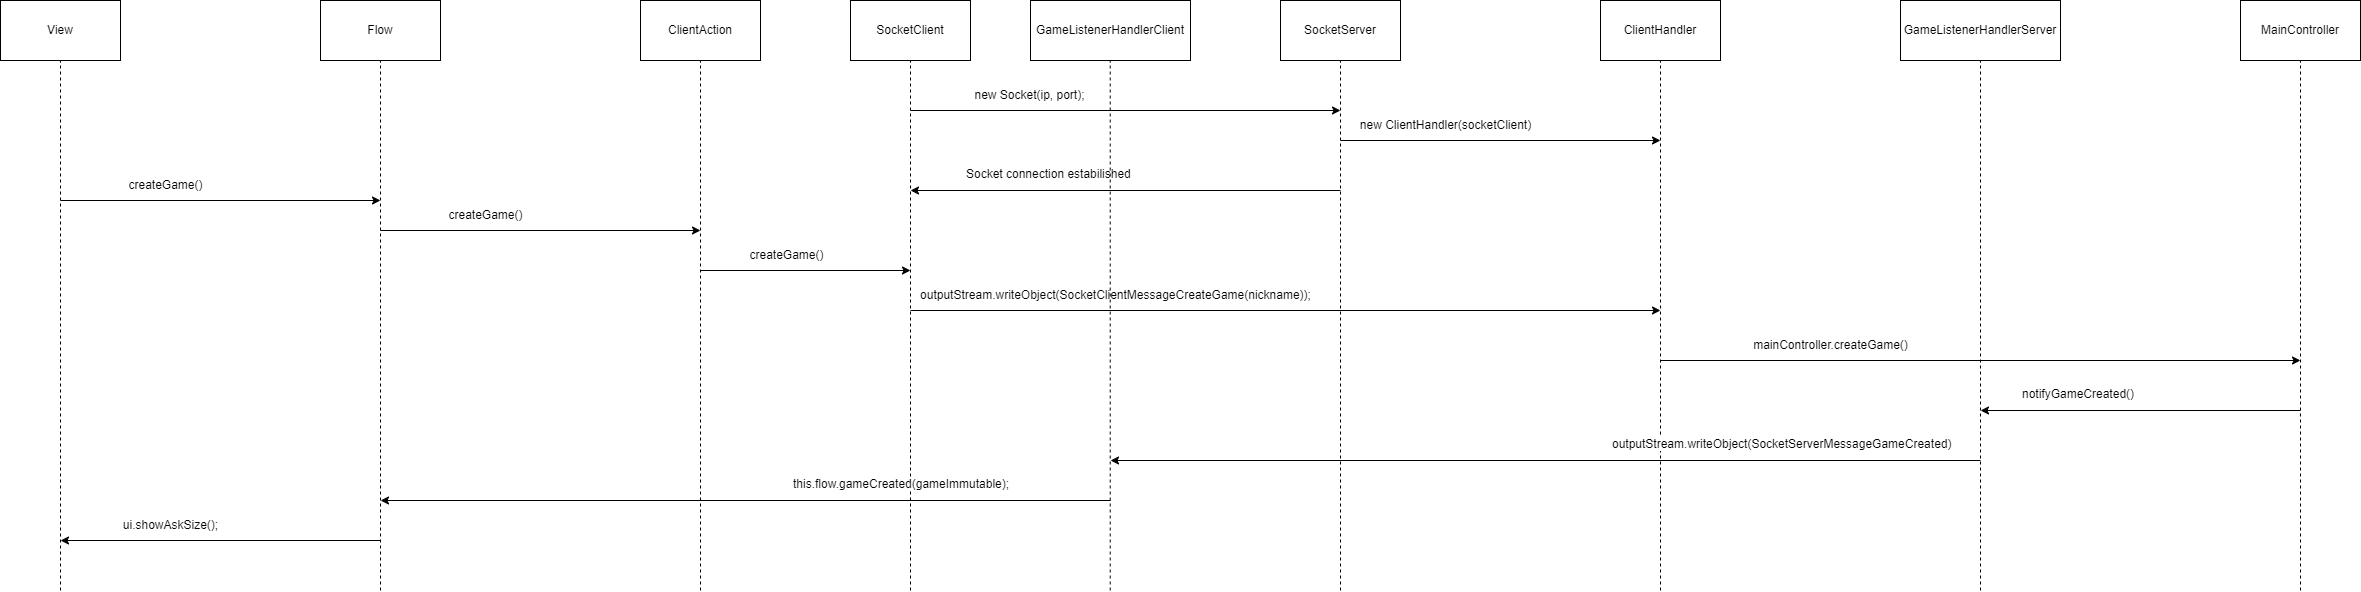

The diagram above was exported from draw.io. Its source (the exported page's mxGraphModel, read from the mxfile embedded in the PNG):
<mxGraphModel dx="2458" dy="1320" grid="1" gridSize="10" guides="1" tooltips="1" connect="1" arrows="1" fold="1" page="0" pageScale="1" pageWidth="850" pageHeight="1100" background="none" math="0" shadow="0">
  <root>
    <mxCell id="0" />
    <mxCell id="1" parent="0" />
    <mxCell id="llA4f7fQAt1YEl44_TQz-4" value="" style="endArrow=none;dashed=1;html=1;rounded=0;" parent="1" target="llA4f7fQAt1YEl44_TQz-5" edge="1">
      <mxGeometry width="50" height="50" relative="1" as="geometry">
        <mxPoint x="-40" y="190" as="sourcePoint" />
        <mxPoint x="-40" y="-370" as="targetPoint" />
      </mxGeometry>
    </mxCell>
    <mxCell id="llA4f7fQAt1YEl44_TQz-5" value="View" style="rounded=0;whiteSpace=wrap;html=1;" parent="1" vertex="1">
      <mxGeometry x="-100" y="-400" width="120" height="60" as="geometry" />
    </mxCell>
    <mxCell id="llA4f7fQAt1YEl44_TQz-6" value="" style="endArrow=none;dashed=1;html=1;rounded=0;" parent="1" target="llA4f7fQAt1YEl44_TQz-7" edge="1">
      <mxGeometry width="50" height="50" relative="1" as="geometry">
        <mxPoint x="600" y="190" as="sourcePoint" />
        <mxPoint x="600" y="-370" as="targetPoint" />
      </mxGeometry>
    </mxCell>
    <mxCell id="llA4f7fQAt1YEl44_TQz-7" value="ClientAction" style="rounded=0;whiteSpace=wrap;html=1;" parent="1" vertex="1">
      <mxGeometry x="540" y="-400" width="120" height="60" as="geometry" />
    </mxCell>
    <mxCell id="llA4f7fQAt1YEl44_TQz-8" value="" style="endArrow=none;dashed=1;html=1;rounded=0;" parent="1" target="llA4f7fQAt1YEl44_TQz-9" edge="1">
      <mxGeometry width="50" height="50" relative="1" as="geometry">
        <mxPoint x="280" y="190" as="sourcePoint" />
        <mxPoint x="280" y="-370" as="targetPoint" />
      </mxGeometry>
    </mxCell>
    <mxCell id="llA4f7fQAt1YEl44_TQz-9" value="Flow" style="rounded=0;whiteSpace=wrap;html=1;" parent="1" vertex="1">
      <mxGeometry x="220" y="-400" width="120" height="60" as="geometry" />
    </mxCell>
    <mxCell id="llA4f7fQAt1YEl44_TQz-11" value="" style="endArrow=none;dashed=1;html=1;rounded=0;" parent="1" target="llA4f7fQAt1YEl44_TQz-12" edge="1">
      <mxGeometry width="50" height="50" relative="1" as="geometry">
        <mxPoint x="810" y="190" as="sourcePoint" />
        <mxPoint x="920" y="-370" as="targetPoint" />
      </mxGeometry>
    </mxCell>
    <mxCell id="llA4f7fQAt1YEl44_TQz-12" value="SocketClient" style="rounded=0;whiteSpace=wrap;html=1;" parent="1" vertex="1">
      <mxGeometry x="750" y="-400" width="120" height="60" as="geometry" />
    </mxCell>
    <mxCell id="llA4f7fQAt1YEl44_TQz-13" value="" style="endArrow=none;dashed=1;html=1;rounded=0;" parent="1" target="llA4f7fQAt1YEl44_TQz-14" edge="1">
      <mxGeometry width="50" height="50" relative="1" as="geometry">
        <mxPoint x="1560" y="190" as="sourcePoint" />
        <mxPoint x="1560" y="-370" as="targetPoint" />
      </mxGeometry>
    </mxCell>
    <mxCell id="llA4f7fQAt1YEl44_TQz-14" value="ClientHandler" style="rounded=0;whiteSpace=wrap;html=1;" parent="1" vertex="1">
      <mxGeometry x="1500" y="-400" width="120" height="60" as="geometry" />
    </mxCell>
    <mxCell id="llA4f7fQAt1YEl44_TQz-15" value="" style="endArrow=none;dashed=1;html=1;rounded=0;" parent="1" target="llA4f7fQAt1YEl44_TQz-16" edge="1">
      <mxGeometry width="50" height="50" relative="1" as="geometry">
        <mxPoint x="1240" y="190" as="sourcePoint" />
        <mxPoint x="1240" y="-370" as="targetPoint" />
      </mxGeometry>
    </mxCell>
    <mxCell id="llA4f7fQAt1YEl44_TQz-16" value="SocketServer" style="rounded=0;whiteSpace=wrap;html=1;" parent="1" vertex="1">
      <mxGeometry x="1180" y="-400" width="120" height="60" as="geometry" />
    </mxCell>
    <mxCell id="llA4f7fQAt1YEl44_TQz-17" value="" style="endArrow=none;dashed=1;html=1;rounded=0;" parent="1" target="llA4f7fQAt1YEl44_TQz-18" edge="1">
      <mxGeometry width="50" height="50" relative="1" as="geometry">
        <mxPoint x="1880" y="190" as="sourcePoint" />
        <mxPoint x="1880" y="-370" as="targetPoint" />
      </mxGeometry>
    </mxCell>
    <mxCell id="llA4f7fQAt1YEl44_TQz-18" value="GameListenerHandlerServer" style="rounded=0;whiteSpace=wrap;html=1;" parent="1" vertex="1">
      <mxGeometry x="1800" y="-400" width="160" height="60" as="geometry" />
    </mxCell>
    <mxCell id="llA4f7fQAt1YEl44_TQz-19" value="" style="endArrow=none;dashed=1;html=1;rounded=0;" parent="1" target="llA4f7fQAt1YEl44_TQz-20" edge="1">
      <mxGeometry width="50" height="50" relative="1" as="geometry">
        <mxPoint x="2200" y="190" as="sourcePoint" />
        <mxPoint x="2200" y="-370" as="targetPoint" />
      </mxGeometry>
    </mxCell>
    <mxCell id="llA4f7fQAt1YEl44_TQz-20" value="MainController" style="rounded=0;whiteSpace=wrap;html=1;" parent="1" vertex="1">
      <mxGeometry x="2140" y="-400" width="120" height="60" as="geometry" />
    </mxCell>
    <mxCell id="llA4f7fQAt1YEl44_TQz-25" value="" style="group" parent="1" vertex="1" connectable="0">
      <mxGeometry x="810" y="-320" width="430" height="30" as="geometry" />
    </mxCell>
    <mxCell id="llA4f7fQAt1YEl44_TQz-23" value="" style="endArrow=classic;html=1;rounded=0;" parent="llA4f7fQAt1YEl44_TQz-25" edge="1">
      <mxGeometry width="50" height="50" relative="1" as="geometry">
        <mxPoint y="30" as="sourcePoint" />
        <mxPoint x="430" y="30" as="targetPoint" />
      </mxGeometry>
    </mxCell>
    <mxCell id="llA4f7fQAt1YEl44_TQz-24" value="new Socket(ip, port);" style="text;html=1;align=center;verticalAlign=middle;resizable=0;points=[];autosize=1;strokeColor=none;fillColor=none;" parent="llA4f7fQAt1YEl44_TQz-25" vertex="1">
      <mxGeometry x="53.75" width="130" height="30" as="geometry" />
    </mxCell>
    <mxCell id="llA4f7fQAt1YEl44_TQz-31" value="" style="group" parent="1" vertex="1" connectable="0">
      <mxGeometry x="1880" y="-20" width="320" height="40" as="geometry" />
    </mxCell>
    <mxCell id="llA4f7fQAt1YEl44_TQz-29" value="" style="endArrow=classic;html=1;rounded=0;" parent="llA4f7fQAt1YEl44_TQz-31" edge="1">
      <mxGeometry width="50" height="50" relative="1" as="geometry">
        <mxPoint x="320" y="30" as="sourcePoint" />
        <mxPoint y="30" as="targetPoint" />
      </mxGeometry>
    </mxCell>
    <mxCell id="llA4f7fQAt1YEl44_TQz-30" value="&lt;span style=&quot;color: rgb(0, 0, 0); font-family: Helvetica; font-size: 12px; font-style: normal; font-variant-ligatures: normal; font-variant-caps: normal; font-weight: 400; letter-spacing: normal; orphans: 2; text-align: center; text-indent: 0px; text-transform: none; widows: 2; word-spacing: 0px; -webkit-text-stroke-width: 0px; white-space: nowrap; background-color: rgb(255, 255, 255); text-decoration-thickness: initial; text-decoration-style: initial; text-decoration-color: initial; display: inline !important; float: none;&quot;&gt;notifyGameCreated()&lt;/span&gt;" style="text;whiteSpace=wrap;html=1;" parent="llA4f7fQAt1YEl44_TQz-31" vertex="1">
      <mxGeometry x="40" width="140" height="40" as="geometry" />
    </mxCell>
    <mxCell id="llA4f7fQAt1YEl44_TQz-32" value="" style="group" parent="1" vertex="1" connectable="0">
      <mxGeometry x="1240" y="-290" width="320" height="30" as="geometry" />
    </mxCell>
    <mxCell id="llA4f7fQAt1YEl44_TQz-33" value="" style="endArrow=classic;html=1;rounded=0;" parent="llA4f7fQAt1YEl44_TQz-32" edge="1">
      <mxGeometry width="50" height="50" relative="1" as="geometry">
        <mxPoint y="30" as="sourcePoint" />
        <mxPoint x="320" y="30" as="targetPoint" />
      </mxGeometry>
    </mxCell>
    <mxCell id="llA4f7fQAt1YEl44_TQz-34" value="new ClientHandler(socketClient)" style="text;html=1;align=center;verticalAlign=middle;resizable=0;points=[];autosize=1;strokeColor=none;fillColor=none;" parent="llA4f7fQAt1YEl44_TQz-32" vertex="1">
      <mxGeometry x="10" width="190" height="30" as="geometry" />
    </mxCell>
    <mxCell id="llA4f7fQAt1YEl44_TQz-40" value="" style="group" parent="1" vertex="1" connectable="0">
      <mxGeometry x="810" y="-120" width="750" height="30" as="geometry" />
    </mxCell>
    <mxCell id="llA4f7fQAt1YEl44_TQz-41" value="" style="endArrow=classic;html=1;rounded=0;" parent="llA4f7fQAt1YEl44_TQz-40" edge="1">
      <mxGeometry width="50" height="50" relative="1" as="geometry">
        <mxPoint y="30" as="sourcePoint" />
        <mxPoint x="750" y="30" as="targetPoint" />
      </mxGeometry>
    </mxCell>
    <mxCell id="llA4f7fQAt1YEl44_TQz-42" value="&lt;font style=&quot;font-size: 12px;&quot;&gt;outputStream.writeObject(SocketClientMessageCreateGame(nickname));&lt;/font&gt;" style="text;html=1;align=center;verticalAlign=middle;resizable=0;points=[];autosize=1;strokeColor=none;fillColor=none;" parent="llA4f7fQAt1YEl44_TQz-40" vertex="1">
      <mxGeometry width="410" height="30" as="geometry" />
    </mxCell>
    <mxCell id="llA4f7fQAt1YEl44_TQz-43" value="" style="group" parent="1" vertex="1" connectable="0">
      <mxGeometry x="1560" y="-70" width="640" height="30" as="geometry" />
    </mxCell>
    <mxCell id="llA4f7fQAt1YEl44_TQz-44" value="" style="endArrow=classic;html=1;rounded=0;" parent="llA4f7fQAt1YEl44_TQz-43" edge="1">
      <mxGeometry width="50" height="50" relative="1" as="geometry">
        <mxPoint y="30" as="sourcePoint" />
        <mxPoint x="640" y="30" as="targetPoint" />
      </mxGeometry>
    </mxCell>
    <mxCell id="llA4f7fQAt1YEl44_TQz-45" value="mainController.createGame()" style="text;html=1;align=center;verticalAlign=middle;resizable=0;points=[];autosize=1;strokeColor=none;fillColor=none;" parent="llA4f7fQAt1YEl44_TQz-43" vertex="1">
      <mxGeometry x="80" width="180" height="30" as="geometry" />
    </mxCell>
    <mxCell id="llA4f7fQAt1YEl44_TQz-54" value="" style="group" parent="1" vertex="1" connectable="0">
      <mxGeometry x="810" y="-240" width="430" height="40" as="geometry" />
    </mxCell>
    <mxCell id="llA4f7fQAt1YEl44_TQz-55" value="" style="endArrow=classic;html=1;rounded=0;" parent="llA4f7fQAt1YEl44_TQz-54" edge="1">
      <mxGeometry width="50" height="50" relative="1" as="geometry">
        <mxPoint x="430" y="30" as="sourcePoint" />
        <mxPoint y="30" as="targetPoint" />
      </mxGeometry>
    </mxCell>
    <mxCell id="llA4f7fQAt1YEl44_TQz-56" value="&lt;span style=&quot;color: rgb(0, 0, 0); font-family: Helvetica; font-size: 12px; font-style: normal; font-variant-ligatures: normal; font-variant-caps: normal; font-weight: 400; letter-spacing: normal; orphans: 2; text-align: center; text-indent: 0px; text-transform: none; widows: 2; word-spacing: 0px; -webkit-text-stroke-width: 0px; white-space: nowrap; background-color: rgb(255, 255, 255); text-decoration-thickness: initial; text-decoration-style: initial; text-decoration-color: initial; display: inline !important; float: none;&quot;&gt;Socket connection estabilished&lt;/span&gt;" style="text;whiteSpace=wrap;html=1;" parent="llA4f7fQAt1YEl44_TQz-54" vertex="1">
      <mxGeometry x="53.75" width="188.125" height="40" as="geometry" />
    </mxCell>
    <mxCell id="llA4f7fQAt1YEl44_TQz-58" value="" style="group" parent="1" vertex="1" connectable="0">
      <mxGeometry x="1010" y="30" width="870" height="40" as="geometry" />
    </mxCell>
    <mxCell id="llA4f7fQAt1YEl44_TQz-59" value="" style="endArrow=classic;html=1;rounded=0;" parent="llA4f7fQAt1YEl44_TQz-58" edge="1">
      <mxGeometry width="50" height="50" relative="1" as="geometry">
        <mxPoint x="869.9999999999999" y="30" as="sourcePoint" />
        <mxPoint y="30" as="targetPoint" />
      </mxGeometry>
    </mxCell>
    <mxCell id="llA4f7fQAt1YEl44_TQz-60" value="&lt;span style=&quot;color: rgb(0, 0, 0); font-family: Helvetica; font-size: 12px; font-style: normal; font-variant-ligatures: normal; font-variant-caps: normal; font-weight: 400; letter-spacing: normal; orphans: 2; text-align: center; text-indent: 0px; text-transform: none; widows: 2; word-spacing: 0px; -webkit-text-stroke-width: 0px; white-space: nowrap; background-color: rgb(255, 255, 255); text-decoration-thickness: initial; text-decoration-style: initial; text-decoration-color: initial; display: inline !important; float: none;&quot;&gt;outputStream.writeObject(SocketServerMessageGameCreated)&lt;/span&gt;" style="text;whiteSpace=wrap;html=1;" parent="llA4f7fQAt1YEl44_TQz-58" vertex="1">
      <mxGeometry x="500.00249999999977" width="380.62499999999994" height="40" as="geometry" />
    </mxCell>
    <mxCell id="llA4f7fQAt1YEl44_TQz-61" value="" style="group" parent="1" vertex="1" connectable="0">
      <mxGeometry x="-40" y="-230" width="320" height="30" as="geometry" />
    </mxCell>
    <mxCell id="llA4f7fQAt1YEl44_TQz-62" value="" style="endArrow=classic;html=1;rounded=0;" parent="llA4f7fQAt1YEl44_TQz-61" edge="1">
      <mxGeometry width="50" height="50" relative="1" as="geometry">
        <mxPoint y="30" as="sourcePoint" />
        <mxPoint x="320" y="30" as="targetPoint" />
      </mxGeometry>
    </mxCell>
    <mxCell id="llA4f7fQAt1YEl44_TQz-63" value="createGame()" style="text;html=1;align=center;verticalAlign=middle;resizable=0;points=[];autosize=1;strokeColor=none;fillColor=none;" parent="llA4f7fQAt1YEl44_TQz-61" vertex="1">
      <mxGeometry x="55" width="100" height="30" as="geometry" />
    </mxCell>
    <mxCell id="llA4f7fQAt1YEl44_TQz-64" value="" style="group" parent="1" vertex="1" connectable="0">
      <mxGeometry x="280" y="-200" width="320" height="30" as="geometry" />
    </mxCell>
    <mxCell id="llA4f7fQAt1YEl44_TQz-65" value="" style="endArrow=classic;html=1;rounded=0;" parent="llA4f7fQAt1YEl44_TQz-64" edge="1">
      <mxGeometry width="50" height="50" relative="1" as="geometry">
        <mxPoint y="30" as="sourcePoint" />
        <mxPoint x="320" y="30" as="targetPoint" />
      </mxGeometry>
    </mxCell>
    <mxCell id="llA4f7fQAt1YEl44_TQz-66" value="createGame()" style="text;html=1;align=center;verticalAlign=middle;resizable=0;points=[];autosize=1;strokeColor=none;fillColor=none;" parent="llA4f7fQAt1YEl44_TQz-64" vertex="1">
      <mxGeometry x="55" width="100" height="30" as="geometry" />
    </mxCell>
    <mxCell id="llA4f7fQAt1YEl44_TQz-67" value="" style="group" parent="1" vertex="1" connectable="0">
      <mxGeometry x="600" y="-160" width="210" height="30" as="geometry" />
    </mxCell>
    <mxCell id="llA4f7fQAt1YEl44_TQz-68" value="" style="endArrow=classic;html=1;rounded=0;" parent="llA4f7fQAt1YEl44_TQz-67" edge="1">
      <mxGeometry width="50" height="50" relative="1" as="geometry">
        <mxPoint y="30" as="sourcePoint" />
        <mxPoint x="210" y="30" as="targetPoint" />
      </mxGeometry>
    </mxCell>
    <mxCell id="llA4f7fQAt1YEl44_TQz-69" value="createGame()" style="text;html=1;align=center;verticalAlign=middle;resizable=0;points=[];autosize=1;strokeColor=none;fillColor=none;" parent="llA4f7fQAt1YEl44_TQz-67" vertex="1">
      <mxGeometry x="36.09375" width="100" height="30" as="geometry" />
    </mxCell>
    <mxCell id="llA4f7fQAt1YEl44_TQz-75" value="GameListenerHandlerClient" style="rounded=0;whiteSpace=wrap;html=1;" parent="1" vertex="1">
      <mxGeometry x="930" y="-400" width="160" height="60" as="geometry" />
    </mxCell>
    <mxCell id="llA4f7fQAt1YEl44_TQz-76" value="" style="endArrow=none;dashed=1;html=1;rounded=0;" parent="1" edge="1">
      <mxGeometry width="50" height="50" relative="1" as="geometry">
        <mxPoint x="1009.7162500000001" y="190" as="sourcePoint" />
        <mxPoint x="1009.7162500000001" y="-340" as="targetPoint" />
      </mxGeometry>
    </mxCell>
    <mxCell id="llA4f7fQAt1YEl44_TQz-77" value="" style="group" parent="1" vertex="1" connectable="0">
      <mxGeometry x="280" y="70" width="730" height="40" as="geometry" />
    </mxCell>
    <mxCell id="llA4f7fQAt1YEl44_TQz-78" value="" style="endArrow=classic;html=1;rounded=0;" parent="llA4f7fQAt1YEl44_TQz-77" edge="1">
      <mxGeometry width="50" height="50" relative="1" as="geometry">
        <mxPoint x="729.9999999999999" y="30" as="sourcePoint" />
        <mxPoint y="30" as="targetPoint" />
      </mxGeometry>
    </mxCell>
    <mxCell id="llA4f7fQAt1YEl44_TQz-79" value="&lt;span style=&quot;color: rgb(0, 0, 0); font-family: Helvetica; font-size: 12px; font-style: normal; font-variant-ligatures: normal; font-variant-caps: normal; font-weight: 400; letter-spacing: normal; orphans: 2; text-align: center; text-indent: 0px; text-transform: none; widows: 2; word-spacing: 0px; -webkit-text-stroke-width: 0px; white-space: nowrap; background-color: rgb(255, 255, 255); text-decoration-thickness: initial; text-decoration-style: initial; text-decoration-color: initial; display: inline !important; float: none;&quot;&gt;this.flow.gameCreated(gameImmutable);&lt;/span&gt;" style="text;whiteSpace=wrap;html=1;" parent="llA4f7fQAt1YEl44_TQz-77" vertex="1">
      <mxGeometry x="410.62290229885036" width="319.37499999999994" height="40" as="geometry" />
    </mxCell>
    <mxCell id="llA4f7fQAt1YEl44_TQz-80" value="" style="group" parent="1" vertex="1" connectable="0">
      <mxGeometry x="-40" y="110" width="320" height="40" as="geometry" />
    </mxCell>
    <mxCell id="llA4f7fQAt1YEl44_TQz-81" value="" style="endArrow=classic;html=1;rounded=0;" parent="llA4f7fQAt1YEl44_TQz-80" edge="1">
      <mxGeometry width="50" height="50" relative="1" as="geometry">
        <mxPoint x="320" y="30" as="sourcePoint" />
        <mxPoint y="30" as="targetPoint" />
      </mxGeometry>
    </mxCell>
    <mxCell id="llA4f7fQAt1YEl44_TQz-83" value="ui.showAskSize();" style="text;html=1;align=center;verticalAlign=middle;resizable=0;points=[];autosize=1;strokeColor=none;fillColor=none;" parent="llA4f7fQAt1YEl44_TQz-80" vertex="1">
      <mxGeometry x="50" width="120" height="30" as="geometry" />
    </mxCell>
  </root>
</mxGraphModel>